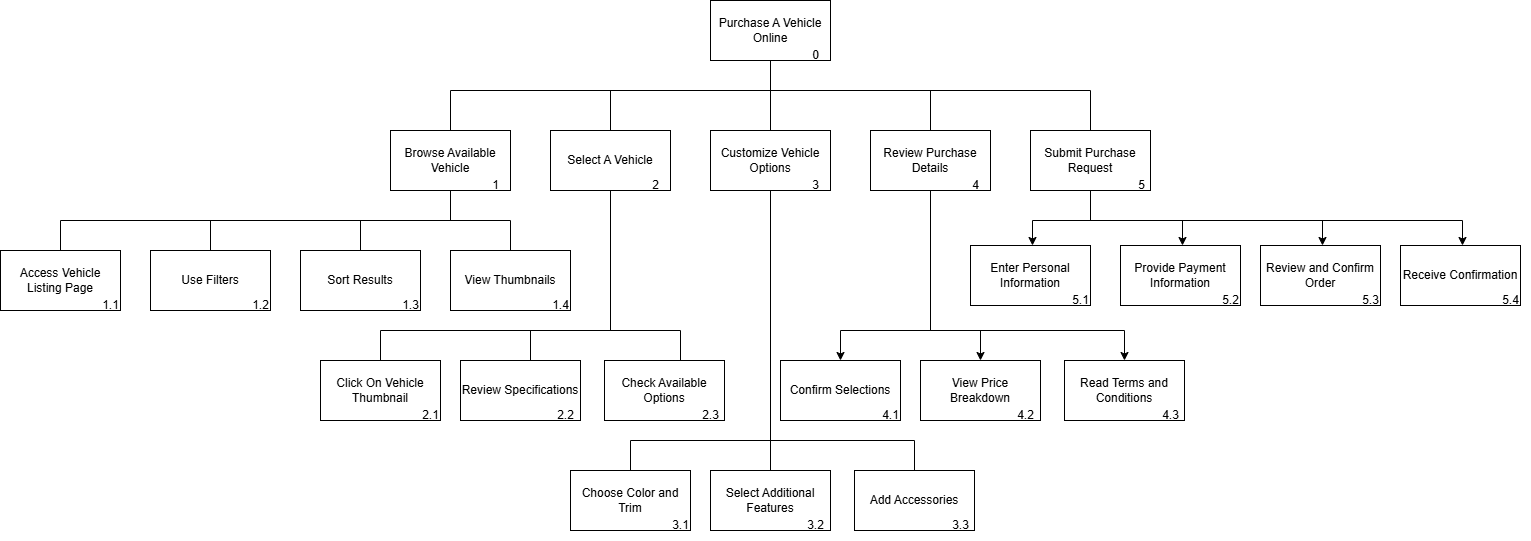

The diagram above was exported from draw.io. Its source (the exported page's mxGraphModel, read from the mxfile embedded in the PNG):
<mxGraphModel dx="1511" dy="771" grid="1" gridSize="10" guides="1" tooltips="1" connect="1" arrows="1" fold="1" page="1" pageScale="1" pageWidth="827" pageHeight="1169" math="0" shadow="0">
  <root>
    <mxCell id="0" />
    <mxCell id="1" parent="0" />
    <mxCell id="m6r2ihttggQjE23bY7rO-8" style="edgeStyle=orthogonalEdgeStyle;rounded=0;orthogonalLoop=1;jettySize=auto;html=1;endArrow=none;endFill=0;" parent="1" source="m6r2ihttggQjE23bY7rO-1" target="m6r2ihttggQjE23bY7rO-7" edge="1">
      <mxGeometry relative="1" as="geometry">
        <Array as="points">
          <mxPoint x="330" y="220" />
          <mxPoint x="10" y="220" />
        </Array>
      </mxGeometry>
    </mxCell>
    <mxCell id="m6r2ihttggQjE23bY7rO-9" style="edgeStyle=orthogonalEdgeStyle;rounded=0;orthogonalLoop=1;jettySize=auto;html=1;endArrow=none;endFill=0;" parent="1" source="m6r2ihttggQjE23bY7rO-1" target="m6r2ihttggQjE23bY7rO-3" edge="1">
      <mxGeometry relative="1" as="geometry" />
    </mxCell>
    <mxCell id="m6r2ihttggQjE23bY7rO-10" style="edgeStyle=orthogonalEdgeStyle;rounded=0;orthogonalLoop=1;jettySize=auto;html=1;endArrow=none;endFill=0;" parent="1" source="m6r2ihttggQjE23bY7rO-1" target="m6r2ihttggQjE23bY7rO-4" edge="1">
      <mxGeometry relative="1" as="geometry">
        <Array as="points">
          <mxPoint x="330" y="220" />
          <mxPoint x="170" y="220" />
        </Array>
      </mxGeometry>
    </mxCell>
    <mxCell id="m6r2ihttggQjE23bY7rO-11" style="edgeStyle=orthogonalEdgeStyle;rounded=0;orthogonalLoop=1;jettySize=auto;html=1;endArrow=none;endFill=0;" parent="1" source="m6r2ihttggQjE23bY7rO-1" target="m6r2ihttggQjE23bY7rO-5" edge="1">
      <mxGeometry relative="1" as="geometry">
        <Array as="points">
          <mxPoint x="330" y="220" />
          <mxPoint x="490" y="220" />
        </Array>
      </mxGeometry>
    </mxCell>
    <mxCell id="m6r2ihttggQjE23bY7rO-12" style="edgeStyle=orthogonalEdgeStyle;rounded=0;orthogonalLoop=1;jettySize=auto;html=1;endArrow=none;endFill=0;" parent="1" source="m6r2ihttggQjE23bY7rO-1" target="m6r2ihttggQjE23bY7rO-6" edge="1">
      <mxGeometry relative="1" as="geometry">
        <Array as="points">
          <mxPoint x="330" y="220" />
          <mxPoint x="650" y="220" />
        </Array>
      </mxGeometry>
    </mxCell>
    <mxCell id="m6r2ihttggQjE23bY7rO-1" value="Purchase A Vehicle Online" style="whiteSpace=wrap;html=1;" parent="1" vertex="1">
      <mxGeometry x="270" y="130" width="120" height="60" as="geometry" />
    </mxCell>
    <mxCell id="zoy7CmGEbyNFe8hneNYT-39" style="edgeStyle=orthogonalEdgeStyle;rounded=0;orthogonalLoop=1;jettySize=auto;html=1;endArrow=none;endFill=0;" edge="1" parent="1" source="m6r2ihttggQjE23bY7rO-3" target="zoy7CmGEbyNFe8hneNYT-33">
      <mxGeometry relative="1" as="geometry" />
    </mxCell>
    <mxCell id="zoy7CmGEbyNFe8hneNYT-40" style="edgeStyle=orthogonalEdgeStyle;rounded=0;orthogonalLoop=1;jettySize=auto;html=1;endArrow=none;endFill=0;" edge="1" parent="1" source="m6r2ihttggQjE23bY7rO-3" target="zoy7CmGEbyNFe8hneNYT-34">
      <mxGeometry relative="1" as="geometry">
        <Array as="points">
          <mxPoint x="330" y="570" />
          <mxPoint x="190" y="570" />
        </Array>
      </mxGeometry>
    </mxCell>
    <mxCell id="zoy7CmGEbyNFe8hneNYT-41" style="edgeStyle=orthogonalEdgeStyle;rounded=0;orthogonalLoop=1;jettySize=auto;html=1;endArrow=none;endFill=0;" edge="1" parent="1" source="m6r2ihttggQjE23bY7rO-3" target="zoy7CmGEbyNFe8hneNYT-35">
      <mxGeometry relative="1" as="geometry">
        <Array as="points">
          <mxPoint x="330" y="570" />
          <mxPoint x="474" y="570" />
        </Array>
      </mxGeometry>
    </mxCell>
    <mxCell id="m6r2ihttggQjE23bY7rO-3" value="Customize Vehicle Options" style="whiteSpace=wrap;html=1;" parent="1" vertex="1">
      <mxGeometry x="270" y="260" width="120" height="60" as="geometry" />
    </mxCell>
    <mxCell id="zoy7CmGEbyNFe8hneNYT-29" style="edgeStyle=orthogonalEdgeStyle;rounded=0;orthogonalLoop=1;jettySize=auto;html=1;endArrow=none;endFill=0;" edge="1" parent="1" source="m6r2ihttggQjE23bY7rO-4" target="zoy7CmGEbyNFe8hneNYT-15">
      <mxGeometry relative="1" as="geometry">
        <Array as="points">
          <mxPoint x="170" y="460" />
          <mxPoint x="90" y="460" />
        </Array>
      </mxGeometry>
    </mxCell>
    <mxCell id="zoy7CmGEbyNFe8hneNYT-30" style="edgeStyle=orthogonalEdgeStyle;rounded=0;orthogonalLoop=1;jettySize=auto;html=1;endArrow=none;endFill=0;" edge="1" parent="1" source="m6r2ihttggQjE23bY7rO-4" target="zoy7CmGEbyNFe8hneNYT-17">
      <mxGeometry relative="1" as="geometry">
        <Array as="points">
          <mxPoint x="170" y="460" />
          <mxPoint x="240" y="460" />
        </Array>
      </mxGeometry>
    </mxCell>
    <mxCell id="zoy7CmGEbyNFe8hneNYT-31" style="edgeStyle=orthogonalEdgeStyle;rounded=0;orthogonalLoop=1;jettySize=auto;html=1;endArrow=none;endFill=0;" edge="1" parent="1" source="m6r2ihttggQjE23bY7rO-4" target="zoy7CmGEbyNFe8hneNYT-16">
      <mxGeometry relative="1" as="geometry">
        <Array as="points">
          <mxPoint x="170" y="460" />
          <mxPoint x="-60" y="460" />
        </Array>
      </mxGeometry>
    </mxCell>
    <mxCell id="m6r2ihttggQjE23bY7rO-4" value="Select A Vehicle" style="whiteSpace=wrap;html=1;" parent="1" vertex="1">
      <mxGeometry x="110" y="260" width="120" height="60" as="geometry" />
    </mxCell>
    <mxCell id="zoy7CmGEbyNFe8hneNYT-49" style="edgeStyle=orthogonalEdgeStyle;rounded=0;orthogonalLoop=1;jettySize=auto;html=1;" edge="1" parent="1" source="m6r2ihttggQjE23bY7rO-5" target="zoy7CmGEbyNFe8hneNYT-43">
      <mxGeometry relative="1" as="geometry">
        <Array as="points">
          <mxPoint x="490" y="460" />
          <mxPoint x="540" y="460" />
        </Array>
      </mxGeometry>
    </mxCell>
    <mxCell id="zoy7CmGEbyNFe8hneNYT-50" style="edgeStyle=orthogonalEdgeStyle;rounded=0;orthogonalLoop=1;jettySize=auto;html=1;" edge="1" parent="1" source="m6r2ihttggQjE23bY7rO-5" target="zoy7CmGEbyNFe8hneNYT-44">
      <mxGeometry relative="1" as="geometry">
        <Array as="points">
          <mxPoint x="490" y="460" />
          <mxPoint x="400" y="460" />
        </Array>
      </mxGeometry>
    </mxCell>
    <mxCell id="zoy7CmGEbyNFe8hneNYT-51" style="edgeStyle=orthogonalEdgeStyle;rounded=0;orthogonalLoop=1;jettySize=auto;html=1;" edge="1" parent="1" source="m6r2ihttggQjE23bY7rO-5" target="zoy7CmGEbyNFe8hneNYT-45">
      <mxGeometry relative="1" as="geometry">
        <Array as="points">
          <mxPoint x="490" y="460" />
          <mxPoint x="684" y="460" />
        </Array>
      </mxGeometry>
    </mxCell>
    <mxCell id="m6r2ihttggQjE23bY7rO-5" value="Review Purchase Details" style="whiteSpace=wrap;html=1;" parent="1" vertex="1">
      <mxGeometry x="430" y="260" width="120" height="60" as="geometry" />
    </mxCell>
    <mxCell id="zoy7CmGEbyNFe8hneNYT-60" style="edgeStyle=orthogonalEdgeStyle;rounded=0;orthogonalLoop=1;jettySize=auto;html=1;" edge="1" parent="1">
      <mxGeometry relative="1" as="geometry">
        <mxPoint x="682" y="320" as="sourcePoint" />
        <mxPoint x="592" y="375" as="targetPoint" />
        <Array as="points">
          <mxPoint x="650" y="320" />
          <mxPoint x="650" y="350" />
          <mxPoint x="592" y="350" />
        </Array>
      </mxGeometry>
    </mxCell>
    <mxCell id="zoy7CmGEbyNFe8hneNYT-61" style="edgeStyle=orthogonalEdgeStyle;rounded=0;orthogonalLoop=1;jettySize=auto;html=1;" edge="1" parent="1">
      <mxGeometry relative="1" as="geometry">
        <mxPoint x="682" y="320" as="sourcePoint" />
        <mxPoint x="742" y="375" as="targetPoint" />
        <Array as="points">
          <mxPoint x="650" y="320" />
          <mxPoint x="650" y="350" />
          <mxPoint x="742" y="350" />
        </Array>
      </mxGeometry>
    </mxCell>
    <mxCell id="zoy7CmGEbyNFe8hneNYT-65" style="edgeStyle=orthogonalEdgeStyle;rounded=0;orthogonalLoop=1;jettySize=auto;html=1;" edge="1" parent="1" source="m6r2ihttggQjE23bY7rO-6">
      <mxGeometry relative="1" as="geometry">
        <mxPoint x="682" y="320" as="sourcePoint" />
        <mxPoint x="882" y="375" as="targetPoint" />
        <Array as="points">
          <mxPoint x="650" y="350" />
          <mxPoint x="882" y="350" />
        </Array>
      </mxGeometry>
    </mxCell>
    <mxCell id="zoy7CmGEbyNFe8hneNYT-66" style="edgeStyle=orthogonalEdgeStyle;rounded=0;orthogonalLoop=1;jettySize=auto;html=1;" edge="1" parent="1">
      <mxGeometry relative="1" as="geometry">
        <mxPoint x="682" y="320" as="sourcePoint" />
        <mxPoint x="1022" y="375" as="targetPoint" />
        <Array as="points">
          <mxPoint x="650" y="320" />
          <mxPoint x="650" y="350" />
          <mxPoint x="1022" y="350" />
        </Array>
      </mxGeometry>
    </mxCell>
    <mxCell id="m6r2ihttggQjE23bY7rO-6" value="Submit Purchase Request" style="whiteSpace=wrap;html=1;" parent="1" vertex="1">
      <mxGeometry x="590" y="260" width="120" height="60" as="geometry" />
    </mxCell>
    <mxCell id="zoy7CmGEbyNFe8hneNYT-25" style="edgeStyle=orthogonalEdgeStyle;rounded=0;orthogonalLoop=1;jettySize=auto;html=1;endArrow=none;endFill=0;" edge="1" parent="1" source="m6r2ihttggQjE23bY7rO-7" target="zoy7CmGEbyNFe8hneNYT-5">
      <mxGeometry relative="1" as="geometry">
        <Array as="points">
          <mxPoint x="10" y="350" />
          <mxPoint x="-380" y="350" />
        </Array>
      </mxGeometry>
    </mxCell>
    <mxCell id="zoy7CmGEbyNFe8hneNYT-26" style="edgeStyle=orthogonalEdgeStyle;rounded=0;orthogonalLoop=1;jettySize=auto;html=1;endArrow=none;endFill=0;" edge="1" parent="1" source="m6r2ihttggQjE23bY7rO-7" target="zoy7CmGEbyNFe8hneNYT-1">
      <mxGeometry relative="1" as="geometry">
        <Array as="points">
          <mxPoint x="10" y="350" />
          <mxPoint x="-230" y="350" />
        </Array>
      </mxGeometry>
    </mxCell>
    <mxCell id="zoy7CmGEbyNFe8hneNYT-27" style="edgeStyle=orthogonalEdgeStyle;rounded=0;orthogonalLoop=1;jettySize=auto;html=1;endArrow=none;endFill=0;" edge="1" parent="1" source="m6r2ihttggQjE23bY7rO-7" target="zoy7CmGEbyNFe8hneNYT-3">
      <mxGeometry relative="1" as="geometry" />
    </mxCell>
    <mxCell id="zoy7CmGEbyNFe8hneNYT-28" style="edgeStyle=orthogonalEdgeStyle;rounded=0;orthogonalLoop=1;jettySize=auto;html=1;endArrow=none;endFill=0;" edge="1" parent="1" source="m6r2ihttggQjE23bY7rO-7" target="zoy7CmGEbyNFe8hneNYT-4">
      <mxGeometry relative="1" as="geometry" />
    </mxCell>
    <mxCell id="m6r2ihttggQjE23bY7rO-7" value="Browse Available Vehicle" style="whiteSpace=wrap;html=1;" parent="1" vertex="1">
      <mxGeometry x="-50" y="260" width="120" height="60" as="geometry" />
    </mxCell>
    <mxCell id="m6r2ihttggQjE23bY7rO-13" value="0" style="text;html=1;align=center;verticalAlign=middle;resizable=0;points=[];autosize=1;strokeColor=none;fillColor=none;" parent="1" vertex="1">
      <mxGeometry x="360" y="170" width="30" height="30" as="geometry" />
    </mxCell>
    <mxCell id="m6r2ihttggQjE23bY7rO-14" value="1" style="text;html=1;align=center;verticalAlign=middle;resizable=0;points=[];autosize=1;strokeColor=none;fillColor=none;" parent="1" vertex="1">
      <mxGeometry x="40" y="300" width="30" height="30" as="geometry" />
    </mxCell>
    <mxCell id="m6r2ihttggQjE23bY7rO-15" value="2" style="text;html=1;align=center;verticalAlign=middle;resizable=0;points=[];autosize=1;strokeColor=none;fillColor=none;" parent="1" vertex="1">
      <mxGeometry x="200" y="300" width="30" height="30" as="geometry" />
    </mxCell>
    <mxCell id="m6r2ihttggQjE23bY7rO-16" value="3" style="text;html=1;align=center;verticalAlign=middle;resizable=0;points=[];autosize=1;strokeColor=none;fillColor=none;" parent="1" vertex="1">
      <mxGeometry x="360" y="300" width="30" height="30" as="geometry" />
    </mxCell>
    <mxCell id="m6r2ihttggQjE23bY7rO-17" value="4" style="text;html=1;align=center;verticalAlign=middle;resizable=0;points=[];autosize=1;strokeColor=none;fillColor=none;" parent="1" vertex="1">
      <mxGeometry x="520" y="300" width="30" height="30" as="geometry" />
    </mxCell>
    <mxCell id="m6r2ihttggQjE23bY7rO-18" value="5" style="text;html=1;align=center;verticalAlign=middle;resizable=0;points=[];autosize=1;strokeColor=none;fillColor=none;" parent="1" vertex="1">
      <mxGeometry x="686" y="300" width="30" height="30" as="geometry" />
    </mxCell>
    <mxCell id="zoy7CmGEbyNFe8hneNYT-1" value="Use Filters" style="whiteSpace=wrap;html=1;" vertex="1" parent="1">
      <mxGeometry x="-290" y="380" width="120" height="60" as="geometry" />
    </mxCell>
    <mxCell id="zoy7CmGEbyNFe8hneNYT-3" value="Sort Results" style="whiteSpace=wrap;html=1;" vertex="1" parent="1">
      <mxGeometry x="-140" y="380" width="120" height="60" as="geometry" />
    </mxCell>
    <mxCell id="zoy7CmGEbyNFe8hneNYT-4" value="View Thumbnails" style="whiteSpace=wrap;html=1;" vertex="1" parent="1">
      <mxGeometry x="10" y="380" width="120" height="60" as="geometry" />
    </mxCell>
    <mxCell id="zoy7CmGEbyNFe8hneNYT-5" value="Access Vehicle Listing Page" style="whiteSpace=wrap;html=1;" vertex="1" parent="1">
      <mxGeometry x="-440" y="380" width="120" height="60" as="geometry" />
    </mxCell>
    <mxCell id="zoy7CmGEbyNFe8hneNYT-11" value="1.1" style="text;html=1;align=center;verticalAlign=middle;resizable=0;points=[];autosize=1;strokeColor=none;fillColor=none;" vertex="1" parent="1">
      <mxGeometry x="-350" y="420" width="40" height="30" as="geometry" />
    </mxCell>
    <mxCell id="zoy7CmGEbyNFe8hneNYT-12" value="1.2" style="text;html=1;align=center;verticalAlign=middle;resizable=0;points=[];autosize=1;strokeColor=none;fillColor=none;" vertex="1" parent="1">
      <mxGeometry x="-200" y="420" width="40" height="30" as="geometry" />
    </mxCell>
    <mxCell id="zoy7CmGEbyNFe8hneNYT-13" value="1.3" style="text;html=1;align=center;verticalAlign=middle;resizable=0;points=[];autosize=1;strokeColor=none;fillColor=none;" vertex="1" parent="1">
      <mxGeometry x="-50" y="420" width="40" height="30" as="geometry" />
    </mxCell>
    <mxCell id="zoy7CmGEbyNFe8hneNYT-14" value="1.4" style="text;html=1;align=center;verticalAlign=middle;resizable=0;points=[];autosize=1;strokeColor=none;fillColor=none;" vertex="1" parent="1">
      <mxGeometry x="100" y="420" width="40" height="30" as="geometry" />
    </mxCell>
    <mxCell id="zoy7CmGEbyNFe8hneNYT-24" value="" style="group" vertex="1" connectable="0" parent="1">
      <mxGeometry x="-120" y="490" width="410" height="70" as="geometry" />
    </mxCell>
    <mxCell id="zoy7CmGEbyNFe8hneNYT-15" value="Review Specifications" style="whiteSpace=wrap;html=1;" vertex="1" parent="zoy7CmGEbyNFe8hneNYT-24">
      <mxGeometry x="140" width="120" height="60" as="geometry" />
    </mxCell>
    <mxCell id="zoy7CmGEbyNFe8hneNYT-16" value="Click On Vehicle Thumbnail" style="whiteSpace=wrap;html=1;" vertex="1" parent="zoy7CmGEbyNFe8hneNYT-24">
      <mxGeometry width="120" height="60" as="geometry" />
    </mxCell>
    <mxCell id="zoy7CmGEbyNFe8hneNYT-17" value="Check Available Options" style="whiteSpace=wrap;html=1;" vertex="1" parent="zoy7CmGEbyNFe8hneNYT-24">
      <mxGeometry x="284" width="120" height="60" as="geometry" />
    </mxCell>
    <mxCell id="zoy7CmGEbyNFe8hneNYT-21" value="2.1" style="text;html=1;align=center;verticalAlign=middle;resizable=0;points=[];autosize=1;strokeColor=none;fillColor=none;" vertex="1" parent="zoy7CmGEbyNFe8hneNYT-24">
      <mxGeometry x="90" y="40" width="40" height="30" as="geometry" />
    </mxCell>
    <mxCell id="zoy7CmGEbyNFe8hneNYT-22" value="2.2" style="text;html=1;align=center;verticalAlign=middle;resizable=0;points=[];autosize=1;strokeColor=none;fillColor=none;" vertex="1" parent="zoy7CmGEbyNFe8hneNYT-24">
      <mxGeometry x="225" y="40" width="40" height="30" as="geometry" />
    </mxCell>
    <mxCell id="zoy7CmGEbyNFe8hneNYT-23" value="2.3" style="text;html=1;align=center;verticalAlign=middle;resizable=0;points=[];autosize=1;strokeColor=none;fillColor=none;" vertex="1" parent="zoy7CmGEbyNFe8hneNYT-24">
      <mxGeometry x="370" y="40" width="40" height="30" as="geometry" />
    </mxCell>
    <mxCell id="zoy7CmGEbyNFe8hneNYT-32" value="" style="group" vertex="1" connectable="0" parent="1">
      <mxGeometry x="130" y="600" width="410" height="70" as="geometry" />
    </mxCell>
    <mxCell id="zoy7CmGEbyNFe8hneNYT-33" value="Select Additional Features" style="whiteSpace=wrap;html=1;" vertex="1" parent="zoy7CmGEbyNFe8hneNYT-32">
      <mxGeometry x="140" width="120" height="60" as="geometry" />
    </mxCell>
    <mxCell id="zoy7CmGEbyNFe8hneNYT-34" value="Choose Color and Trim" style="whiteSpace=wrap;html=1;" vertex="1" parent="zoy7CmGEbyNFe8hneNYT-32">
      <mxGeometry width="120" height="60" as="geometry" />
    </mxCell>
    <mxCell id="zoy7CmGEbyNFe8hneNYT-35" value="Add Accessories" style="whiteSpace=wrap;html=1;" vertex="1" parent="zoy7CmGEbyNFe8hneNYT-32">
      <mxGeometry x="284" width="120" height="60" as="geometry" />
    </mxCell>
    <mxCell id="zoy7CmGEbyNFe8hneNYT-36" value="3.1" style="text;html=1;align=center;verticalAlign=middle;resizable=0;points=[];autosize=1;strokeColor=none;fillColor=none;" vertex="1" parent="zoy7CmGEbyNFe8hneNYT-32">
      <mxGeometry x="90" y="40" width="40" height="30" as="geometry" />
    </mxCell>
    <mxCell id="zoy7CmGEbyNFe8hneNYT-37" value="3.2" style="text;html=1;align=center;verticalAlign=middle;resizable=0;points=[];autosize=1;strokeColor=none;fillColor=none;" vertex="1" parent="zoy7CmGEbyNFe8hneNYT-32">
      <mxGeometry x="225" y="40" width="40" height="30" as="geometry" />
    </mxCell>
    <mxCell id="zoy7CmGEbyNFe8hneNYT-38" value="3.3" style="text;html=1;align=center;verticalAlign=middle;resizable=0;points=[];autosize=1;strokeColor=none;fillColor=none;" vertex="1" parent="zoy7CmGEbyNFe8hneNYT-32">
      <mxGeometry x="370" y="40" width="40" height="30" as="geometry" />
    </mxCell>
    <mxCell id="zoy7CmGEbyNFe8hneNYT-42" value="" style="group" vertex="1" connectable="0" parent="1">
      <mxGeometry x="340" y="490" width="410" height="70" as="geometry" />
    </mxCell>
    <mxCell id="zoy7CmGEbyNFe8hneNYT-43" value="View Price Breakdown" style="whiteSpace=wrap;html=1;" vertex="1" parent="zoy7CmGEbyNFe8hneNYT-42">
      <mxGeometry x="140" width="120" height="60" as="geometry" />
    </mxCell>
    <mxCell id="zoy7CmGEbyNFe8hneNYT-44" value="Confirm Selections" style="whiteSpace=wrap;html=1;" vertex="1" parent="zoy7CmGEbyNFe8hneNYT-42">
      <mxGeometry width="120" height="60" as="geometry" />
    </mxCell>
    <mxCell id="zoy7CmGEbyNFe8hneNYT-45" value="Read Terms and Conditions" style="whiteSpace=wrap;html=1;" vertex="1" parent="zoy7CmGEbyNFe8hneNYT-42">
      <mxGeometry x="284" width="120" height="60" as="geometry" />
    </mxCell>
    <mxCell id="zoy7CmGEbyNFe8hneNYT-46" value="4.1" style="text;html=1;align=center;verticalAlign=middle;resizable=0;points=[];autosize=1;strokeColor=none;fillColor=none;" vertex="1" parent="zoy7CmGEbyNFe8hneNYT-42">
      <mxGeometry x="90" y="40" width="40" height="30" as="geometry" />
    </mxCell>
    <mxCell id="zoy7CmGEbyNFe8hneNYT-47" value="4.2" style="text;html=1;align=center;verticalAlign=middle;resizable=0;points=[];autosize=1;strokeColor=none;fillColor=none;" vertex="1" parent="zoy7CmGEbyNFe8hneNYT-42">
      <mxGeometry x="225" y="40" width="40" height="30" as="geometry" />
    </mxCell>
    <mxCell id="zoy7CmGEbyNFe8hneNYT-48" value="4.3" style="text;html=1;align=center;verticalAlign=middle;resizable=0;points=[];autosize=1;strokeColor=none;fillColor=none;" vertex="1" parent="zoy7CmGEbyNFe8hneNYT-42">
      <mxGeometry x="370" y="40" width="40" height="30" as="geometry" />
    </mxCell>
    <mxCell id="zoy7CmGEbyNFe8hneNYT-52" value="Provide Payment Information" style="whiteSpace=wrap;html=1;" vertex="1" parent="1">
      <mxGeometry x="680" y="375" width="120" height="60" as="geometry" />
    </mxCell>
    <mxCell id="zoy7CmGEbyNFe8hneNYT-53" value="Review and Confirm Order" style="whiteSpace=wrap;html=1;" vertex="1" parent="1">
      <mxGeometry x="820" y="375" width="120" height="60" as="geometry" />
    </mxCell>
    <mxCell id="zoy7CmGEbyNFe8hneNYT-54" value="Receive Confirmation" style="whiteSpace=wrap;html=1;" vertex="1" parent="1">
      <mxGeometry x="960" y="375" width="120" height="60" as="geometry" />
    </mxCell>
    <mxCell id="zoy7CmGEbyNFe8hneNYT-55" value="Enter Personal Information" style="whiteSpace=wrap;html=1;" vertex="1" parent="1">
      <mxGeometry x="530" y="375" width="120" height="60" as="geometry" />
    </mxCell>
    <mxCell id="zoy7CmGEbyNFe8hneNYT-56" value="5.1" style="text;html=1;align=center;verticalAlign=middle;resizable=0;points=[];autosize=1;strokeColor=none;fillColor=none;" vertex="1" parent="1">
      <mxGeometry x="620" y="415" width="40" height="30" as="geometry" />
    </mxCell>
    <mxCell id="zoy7CmGEbyNFe8hneNYT-57" value="5.2" style="text;html=1;align=center;verticalAlign=middle;resizable=0;points=[];autosize=1;strokeColor=none;fillColor=none;" vertex="1" parent="1">
      <mxGeometry x="770" y="415" width="40" height="30" as="geometry" />
    </mxCell>
    <mxCell id="zoy7CmGEbyNFe8hneNYT-58" value="5.3" style="text;html=1;align=center;verticalAlign=middle;resizable=0;points=[];autosize=1;strokeColor=none;fillColor=none;" vertex="1" parent="1">
      <mxGeometry x="910" y="415" width="40" height="30" as="geometry" />
    </mxCell>
    <mxCell id="zoy7CmGEbyNFe8hneNYT-59" value="5.4" style="text;html=1;align=center;verticalAlign=middle;resizable=0;points=[];autosize=1;strokeColor=none;fillColor=none;" vertex="1" parent="1">
      <mxGeometry x="1050" y="415" width="40" height="30" as="geometry" />
    </mxCell>
  </root>
</mxGraphModel>